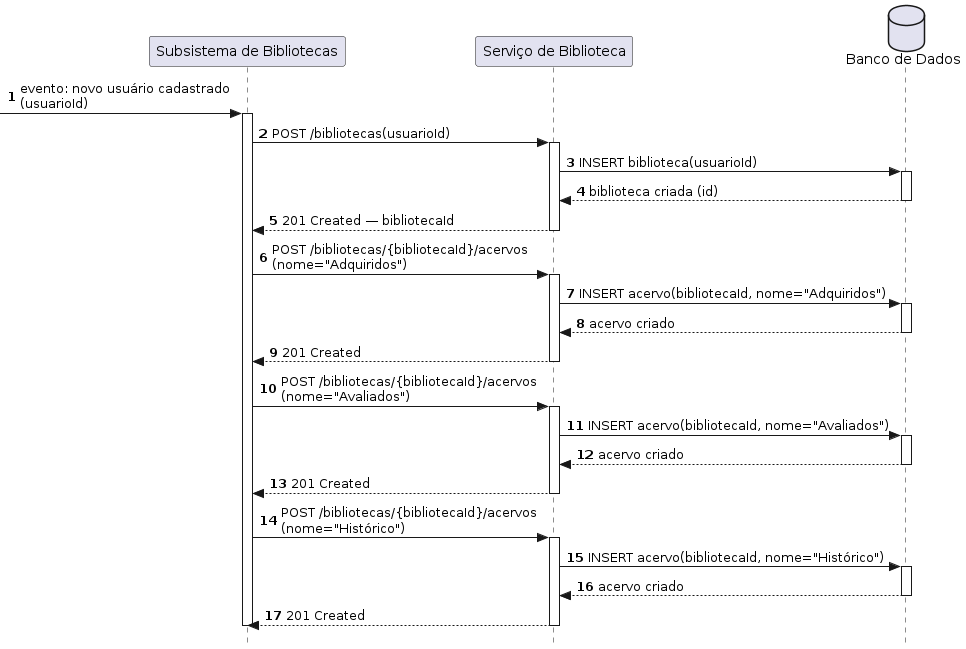

The diagram above was rendered by PlantUML. Its source (embedded in the PNG):
@startuml
autonumber
skinparam style strictuml

participant Sistema           as "Subsistema de Bibliotecas"
participant ServiceBiblioteca as "Serviço de Biblioteca"
database    BD                as "Banco de Dados"

[-> Sistema : evento: novo usuário cadastrado\n(usuarioId)
activate Sistema

Sistema -> ServiceBiblioteca : POST /bibliotecas(usuarioId)
activate ServiceBiblioteca

ServiceBiblioteca -> BD : INSERT biblioteca(usuarioId)
activate BD
BD --> ServiceBiblioteca : biblioteca criada (id)
deactivate BD

ServiceBiblioteca --> Sistema : 201 Created — bibliotecaId
deactivate ServiceBiblioteca

Sistema -> ServiceBiblioteca : POST /bibliotecas/{bibliotecaId}/acervos\n(nome="Adquiridos")
activate ServiceBiblioteca
ServiceBiblioteca -> BD : INSERT acervo(bibliotecaId, nome="Adquiridos")
activate BD
BD --> ServiceBiblioteca : acervo criado
deactivate BD
ServiceBiblioteca --> Sistema : 201 Created
deactivate ServiceBiblioteca

Sistema -> ServiceBiblioteca : POST /bibliotecas/{bibliotecaId}/acervos\n(nome="Avaliados")
activate ServiceBiblioteca
ServiceBiblioteca -> BD : INSERT acervo(bibliotecaId, nome="Avaliados")
activate BD
BD --> ServiceBiblioteca : acervo criado
deactivate BD
ServiceBiblioteca --> Sistema : 201 Created
deactivate ServiceBiblioteca

Sistema -> ServiceBiblioteca : POST /bibliotecas/{bibliotecaId}/acervos\n(nome="Histórico")
activate ServiceBiblioteca
ServiceBiblioteca -> BD : INSERT acervo(bibliotecaId, nome="Histórico")
activate BD
BD --> ServiceBiblioteca : acervo criado
deactivate BD
ServiceBiblioteca --> Sistema : 201 Created
deactivate ServiceBiblioteca

deactivate Sistema
@enduml